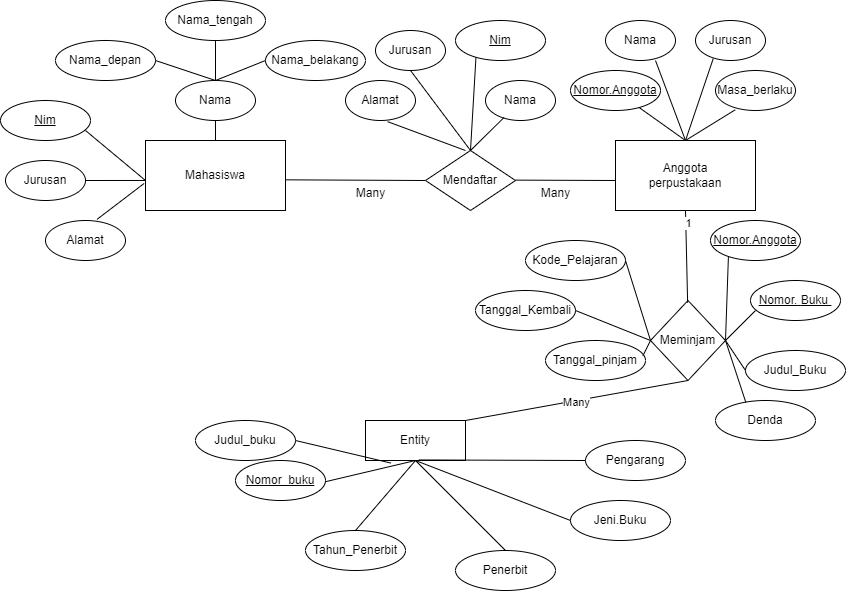

The diagram above was exported from draw.io. Its source (the exported page's mxGraphModel, read from the mxfile embedded in the PNG):
<mxGraphModel dx="1903" dy="1254" grid="1" gridSize="10" guides="1" tooltips="1" connect="1" arrows="1" fold="1" page="1" pageScale="1" pageWidth="850" pageHeight="1100" math="0" shadow="0">
  <root>
    <mxCell id="0" />
    <mxCell id="1" parent="0" />
    <mxCell id="MrjNsAOnT55Fm3cDPTby-16" value="Mahasiswa" style="whiteSpace=wrap;html=1;align=center;" vertex="1" parent="1">
      <mxGeometry x="160" y="160" width="140" height="70" as="geometry" />
    </mxCell>
    <mxCell id="MrjNsAOnT55Fm3cDPTby-17" value="Nama" style="ellipse;whiteSpace=wrap;html=1;align=center;" vertex="1" parent="1">
      <mxGeometry x="190" y="100" width="80" height="40" as="geometry" />
    </mxCell>
    <mxCell id="MrjNsAOnT55Fm3cDPTby-18" value="Nama_belakang" style="ellipse;whiteSpace=wrap;html=1;align=center;" vertex="1" parent="1">
      <mxGeometry x="280" y="60" width="100" height="40" as="geometry" />
    </mxCell>
    <mxCell id="MrjNsAOnT55Fm3cDPTby-19" value="Nama_tengah" style="ellipse;whiteSpace=wrap;html=1;align=center;" vertex="1" parent="1">
      <mxGeometry x="180" y="20" width="100" height="40" as="geometry" />
    </mxCell>
    <mxCell id="MrjNsAOnT55Fm3cDPTby-20" value="Nama_depan" style="ellipse;whiteSpace=wrap;html=1;align=center;" vertex="1" parent="1">
      <mxGeometry x="70" y="60" width="100" height="40" as="geometry" />
    </mxCell>
    <mxCell id="MrjNsAOnT55Fm3cDPTby-21" value="" style="endArrow=none;html=1;rounded=0;" edge="1" parent="1" target="MrjNsAOnT55Fm3cDPTby-17">
      <mxGeometry relative="1" as="geometry">
        <mxPoint x="230" y="160" as="sourcePoint" />
        <mxPoint x="410" y="130" as="targetPoint" />
      </mxGeometry>
    </mxCell>
    <mxCell id="MrjNsAOnT55Fm3cDPTby-22" value="" style="endArrow=none;html=1;rounded=0;exitX=0.5;exitY=0;exitDx=0;exitDy=0;entryX=0.5;entryY=1;entryDx=0;entryDy=0;" edge="1" parent="1" source="MrjNsAOnT55Fm3cDPTby-17" target="MrjNsAOnT55Fm3cDPTby-19">
      <mxGeometry relative="1" as="geometry">
        <mxPoint x="220" y="90" as="sourcePoint" />
        <mxPoint x="270" y="90" as="targetPoint" />
      </mxGeometry>
    </mxCell>
    <mxCell id="MrjNsAOnT55Fm3cDPTby-23" value="" style="endArrow=none;html=1;rounded=0;exitX=0.5;exitY=0;exitDx=0;exitDy=0;entryX=0;entryY=0.5;entryDx=0;entryDy=0;" edge="1" parent="1" source="MrjNsAOnT55Fm3cDPTby-17" target="MrjNsAOnT55Fm3cDPTby-18">
      <mxGeometry relative="1" as="geometry">
        <mxPoint x="240" y="110" as="sourcePoint" />
        <mxPoint x="240" y="70" as="targetPoint" />
      </mxGeometry>
    </mxCell>
    <mxCell id="MrjNsAOnT55Fm3cDPTby-24" value="" style="endArrow=none;html=1;rounded=0;" edge="1" parent="1">
      <mxGeometry relative="1" as="geometry">
        <mxPoint x="230" y="100" as="sourcePoint" />
        <mxPoint x="170" y="80" as="targetPoint" />
        <Array as="points">
          <mxPoint x="170" y="80" />
        </Array>
      </mxGeometry>
    </mxCell>
    <mxCell id="MrjNsAOnT55Fm3cDPTby-26" value="Jurusan" style="ellipse;whiteSpace=wrap;html=1;align=center;" vertex="1" parent="1">
      <mxGeometry x="20" y="180" width="80" height="40" as="geometry" />
    </mxCell>
    <mxCell id="MrjNsAOnT55Fm3cDPTby-27" value="Alamat" style="ellipse;whiteSpace=wrap;html=1;align=center;" vertex="1" parent="1">
      <mxGeometry x="60" y="240" width="80" height="40" as="geometry" />
    </mxCell>
    <mxCell id="MrjNsAOnT55Fm3cDPTby-29" value="" style="endArrow=none;html=1;rounded=0;exitX=1;exitY=0.5;exitDx=0;exitDy=0;entryX=0.003;entryY=0.571;entryDx=0;entryDy=0;entryPerimeter=0;" edge="1" parent="1" source="MrjNsAOnT55Fm3cDPTby-26" target="MrjNsAOnT55Fm3cDPTby-16">
      <mxGeometry relative="1" as="geometry">
        <mxPoint x="160" y="260" as="sourcePoint" />
        <mxPoint x="320" y="260" as="targetPoint" />
      </mxGeometry>
    </mxCell>
    <mxCell id="MrjNsAOnT55Fm3cDPTby-30" value="" style="endArrow=none;html=1;rounded=0;entryX=0.5;entryY=1;entryDx=0;entryDy=0;" edge="1" parent="1">
      <mxGeometry relative="1" as="geometry">
        <mxPoint x="160" y="200" as="sourcePoint" />
        <mxPoint x="100" y="150" as="targetPoint" />
      </mxGeometry>
    </mxCell>
    <mxCell id="MrjNsAOnT55Fm3cDPTby-32" value="" style="endArrow=none;html=1;rounded=0;exitX=0.643;exitY=-0.027;exitDx=0;exitDy=0;entryX=-0.01;entryY=0.614;entryDx=0;entryDy=0;entryPerimeter=0;exitPerimeter=0;" edge="1" parent="1" source="MrjNsAOnT55Fm3cDPTby-27" target="MrjNsAOnT55Fm3cDPTby-16">
      <mxGeometry relative="1" as="geometry">
        <mxPoint x="110" y="210" as="sourcePoint" />
        <mxPoint x="170" y="210" as="targetPoint" />
      </mxGeometry>
    </mxCell>
    <mxCell id="MrjNsAOnT55Fm3cDPTby-33" value="" style="endArrow=none;html=1;rounded=0;entryX=0;entryY=0.5;entryDx=0;entryDy=0;" edge="1" parent="1" target="MrjNsAOnT55Fm3cDPTby-34">
      <mxGeometry relative="1" as="geometry">
        <mxPoint x="300" y="199.32999999999998" as="sourcePoint" />
        <mxPoint x="400" y="199" as="targetPoint" />
      </mxGeometry>
    </mxCell>
    <mxCell id="MrjNsAOnT55Fm3cDPTby-34" value="Mendaftar" style="shape=rhombus;perimeter=rhombusPerimeter;whiteSpace=wrap;html=1;align=center;" vertex="1" parent="1">
      <mxGeometry x="440" y="170" width="90" height="60" as="geometry" />
    </mxCell>
    <mxCell id="MrjNsAOnT55Fm3cDPTby-35" value="Nama" style="ellipse;whiteSpace=wrap;html=1;align=center;" vertex="1" parent="1">
      <mxGeometry x="500" y="100" width="70" height="40" as="geometry" />
    </mxCell>
    <mxCell id="MrjNsAOnT55Fm3cDPTby-36" value="Alamat" style="ellipse;whiteSpace=wrap;html=1;align=center;" vertex="1" parent="1">
      <mxGeometry x="360" y="100" width="70" height="40" as="geometry" />
    </mxCell>
    <mxCell id="MrjNsAOnT55Fm3cDPTby-37" value="Jurusan" style="ellipse;whiteSpace=wrap;html=1;align=center;" vertex="1" parent="1">
      <mxGeometry x="390" y="50" width="70" height="40" as="geometry" />
    </mxCell>
    <mxCell id="MrjNsAOnT55Fm3cDPTby-39" value="" style="endArrow=none;html=1;rounded=0;exitX=0.5;exitY=0;exitDx=0;exitDy=0;entryX=0.265;entryY=0.924;entryDx=0;entryDy=0;entryPerimeter=0;" edge="1" parent="1" source="MrjNsAOnT55Fm3cDPTby-34" target="MrjNsAOnT55Fm3cDPTby-35">
      <mxGeometry relative="1" as="geometry">
        <mxPoint x="470" y="150" as="sourcePoint" />
        <mxPoint x="490" y="150" as="targetPoint" />
      </mxGeometry>
    </mxCell>
    <mxCell id="MrjNsAOnT55Fm3cDPTby-40" value="" style="endArrow=none;html=1;rounded=0;entryX=0.444;entryY=0;entryDx=0;entryDy=0;entryPerimeter=0;exitX=0.602;exitY=1.029;exitDx=0;exitDy=0;exitPerimeter=0;" edge="1" parent="1" source="MrjNsAOnT55Fm3cDPTby-36" target="MrjNsAOnT55Fm3cDPTby-34">
      <mxGeometry relative="1" as="geometry">
        <mxPoint x="470" y="150" as="sourcePoint" />
        <mxPoint x="630" y="150" as="targetPoint" />
      </mxGeometry>
    </mxCell>
    <mxCell id="MrjNsAOnT55Fm3cDPTby-42" value="" style="endArrow=none;html=1;rounded=0;exitX=0.5;exitY=0;exitDx=0;exitDy=0;entryX=0.228;entryY=0.891;entryDx=0;entryDy=0;entryPerimeter=0;" edge="1" parent="1" source="MrjNsAOnT55Fm3cDPTby-34" target="MrjNsAOnT55Fm3cDPTby-103">
      <mxGeometry relative="1" as="geometry">
        <mxPoint x="470" y="150" as="sourcePoint" />
        <mxPoint x="487.8499999999999" y="90.03999999999996" as="targetPoint" />
      </mxGeometry>
    </mxCell>
    <mxCell id="MrjNsAOnT55Fm3cDPTby-43" value="" style="endArrow=none;html=1;rounded=0;entryX=0.5;entryY=1;entryDx=0;entryDy=0;exitX=0.5;exitY=0;exitDx=0;exitDy=0;" edge="1" parent="1" source="MrjNsAOnT55Fm3cDPTby-34" target="MrjNsAOnT55Fm3cDPTby-37">
      <mxGeometry relative="1" as="geometry">
        <mxPoint x="470" y="150" as="sourcePoint" />
        <mxPoint x="630" y="150" as="targetPoint" />
      </mxGeometry>
    </mxCell>
    <mxCell id="MrjNsAOnT55Fm3cDPTby-44" value="Anggota&lt;div&gt;perpustakaan&lt;/div&gt;" style="whiteSpace=wrap;html=1;align=center;" vertex="1" parent="1">
      <mxGeometry x="630" y="160" width="140" height="70" as="geometry" />
    </mxCell>
    <mxCell id="MrjNsAOnT55Fm3cDPTby-46" value="" style="endArrow=none;html=1;rounded=0;" edge="1" parent="1">
      <mxGeometry relative="1" as="geometry">
        <mxPoint x="530" y="199.62" as="sourcePoint" />
        <mxPoint x="630" y="200" as="targetPoint" />
      </mxGeometry>
    </mxCell>
    <mxCell id="MrjNsAOnT55Fm3cDPTby-48" value="Nama" style="ellipse;whiteSpace=wrap;html=1;align=center;" vertex="1" parent="1">
      <mxGeometry x="620" y="40" width="70" height="40" as="geometry" />
    </mxCell>
    <mxCell id="MrjNsAOnT55Fm3cDPTby-49" value="Jurusan" style="ellipse;whiteSpace=wrap;html=1;align=center;" vertex="1" parent="1">
      <mxGeometry x="710" y="40" width="70" height="40" as="geometry" />
    </mxCell>
    <mxCell id="MrjNsAOnT55Fm3cDPTby-50" value="Masa_berlaku" style="ellipse;whiteSpace=wrap;html=1;align=center;" vertex="1" parent="1">
      <mxGeometry x="730" y="90" width="80" height="40" as="geometry" />
    </mxCell>
    <mxCell id="MrjNsAOnT55Fm3cDPTby-51" value="" style="endArrow=none;html=1;rounded=0;entryX=0.247;entryY=0.982;entryDx=0;entryDy=0;entryPerimeter=0;exitX=0.5;exitY=0;exitDx=0;exitDy=0;" edge="1" parent="1" source="MrjNsAOnT55Fm3cDPTby-44" target="MrjNsAOnT55Fm3cDPTby-50">
      <mxGeometry relative="1" as="geometry">
        <mxPoint x="630" y="150" as="sourcePoint" />
        <mxPoint x="790" y="150" as="targetPoint" />
      </mxGeometry>
    </mxCell>
    <mxCell id="MrjNsAOnT55Fm3cDPTby-53" value="" style="endArrow=none;html=1;rounded=0;exitX=0.5;exitY=0;exitDx=0;exitDy=0;entryX=0.755;entryY=0.912;entryDx=0;entryDy=0;entryPerimeter=0;" edge="1" parent="1" source="MrjNsAOnT55Fm3cDPTby-44">
      <mxGeometry relative="1" as="geometry">
        <mxPoint x="710" y="170" as="sourcePoint" />
        <mxPoint x="652.8499999999999" y="126.48000000000002" as="targetPoint" />
      </mxGeometry>
    </mxCell>
    <mxCell id="MrjNsAOnT55Fm3cDPTby-54" value="" style="endArrow=none;html=1;rounded=0;entryX=0.253;entryY=0.955;entryDx=0;entryDy=0;entryPerimeter=0;" edge="1" parent="1" target="MrjNsAOnT55Fm3cDPTby-49">
      <mxGeometry relative="1" as="geometry">
        <mxPoint x="700" y="160" as="sourcePoint" />
        <mxPoint x="730" y="250" as="targetPoint" />
      </mxGeometry>
    </mxCell>
    <mxCell id="MrjNsAOnT55Fm3cDPTby-55" value="" style="endArrow=none;html=1;rounded=0;exitX=0.714;exitY=1;exitDx=0;exitDy=0;exitPerimeter=0;" edge="1" parent="1" source="MrjNsAOnT55Fm3cDPTby-48">
      <mxGeometry relative="1" as="geometry">
        <mxPoint x="510" y="160" as="sourcePoint" />
        <mxPoint x="700" y="160" as="targetPoint" />
      </mxGeometry>
    </mxCell>
    <mxCell id="MrjNsAOnT55Fm3cDPTby-57" value="Meminjam" style="shape=rhombus;perimeter=rhombusPerimeter;whiteSpace=wrap;html=1;align=center;" vertex="1" parent="1">
      <mxGeometry x="665" y="320" width="75" height="80" as="geometry" />
    </mxCell>
    <mxCell id="MrjNsAOnT55Fm3cDPTby-58" value="" style="endArrow=none;html=1;rounded=0;entryX=0.495;entryY=0.028;entryDx=0;entryDy=0;entryPerimeter=0;exitX=0.5;exitY=1;exitDx=0;exitDy=0;" edge="1" parent="1" source="MrjNsAOnT55Fm3cDPTby-44" target="MrjNsAOnT55Fm3cDPTby-57">
      <mxGeometry relative="1" as="geometry">
        <mxPoint x="540" y="310" as="sourcePoint" />
        <mxPoint x="700" y="310" as="targetPoint" />
      </mxGeometry>
    </mxCell>
    <mxCell id="MrjNsAOnT55Fm3cDPTby-113" value="1" style="edgeLabel;html=1;align=center;verticalAlign=middle;resizable=0;points=[];" vertex="1" connectable="0" parent="MrjNsAOnT55Fm3cDPTby-58">
      <mxGeometry x="-0.7274" y="1" relative="1" as="geometry">
        <mxPoint as="offset" />
      </mxGeometry>
    </mxCell>
    <mxCell id="MrjNsAOnT55Fm3cDPTby-73" value="" style="endArrow=none;html=1;rounded=0;entryX=0.5;entryY=1;entryDx=0;entryDy=0;exitX=1;exitY=0;exitDx=0;exitDy=0;" edge="1" parent="1" source="MrjNsAOnT55Fm3cDPTby-74" target="MrjNsAOnT55Fm3cDPTby-57">
      <mxGeometry relative="1" as="geometry">
        <mxPoint x="700" y="470" as="sourcePoint" />
        <mxPoint x="450" y="410" as="targetPoint" />
      </mxGeometry>
    </mxCell>
    <mxCell id="MrjNsAOnT55Fm3cDPTby-109" value="Many" style="edgeLabel;html=1;align=center;verticalAlign=middle;resizable=0;points=[];" vertex="1" connectable="0" parent="MrjNsAOnT55Fm3cDPTby-73">
      <mxGeometry x="-0.0131" relative="1" as="geometry">
        <mxPoint as="offset" />
      </mxGeometry>
    </mxCell>
    <mxCell id="MrjNsAOnT55Fm3cDPTby-74" value="Entity" style="whiteSpace=wrap;html=1;align=center;" vertex="1" parent="1">
      <mxGeometry x="380" y="440" width="100" height="40" as="geometry" />
    </mxCell>
    <mxCell id="MrjNsAOnT55Fm3cDPTby-75" value="Penerbit" style="ellipse;whiteSpace=wrap;html=1;align=center;" vertex="1" parent="1">
      <mxGeometry x="470" y="570" width="100" height="40" as="geometry" />
    </mxCell>
    <mxCell id="MrjNsAOnT55Fm3cDPTby-76" value="Jeni.Buku" style="ellipse;whiteSpace=wrap;html=1;align=center;" vertex="1" parent="1">
      <mxGeometry x="585" y="520" width="100" height="40" as="geometry" />
    </mxCell>
    <mxCell id="MrjNsAOnT55Fm3cDPTby-78" value="Tahun_Penerbit" style="ellipse;whiteSpace=wrap;html=1;align=center;" vertex="1" parent="1">
      <mxGeometry x="320" y="550" width="100" height="40" as="geometry" />
    </mxCell>
    <mxCell id="MrjNsAOnT55Fm3cDPTby-79" value="Pengarang" style="ellipse;whiteSpace=wrap;html=1;align=center;" vertex="1" parent="1">
      <mxGeometry x="600" y="460" width="100" height="40" as="geometry" />
    </mxCell>
    <mxCell id="MrjNsAOnT55Fm3cDPTby-80" value="" style="endArrow=none;html=1;rounded=0;entryX=0.5;entryY=1;entryDx=0;entryDy=0;exitX=0.5;exitY=0;exitDx=0;exitDy=0;" edge="1" parent="1" source="MrjNsAOnT55Fm3cDPTby-78" target="MrjNsAOnT55Fm3cDPTby-74">
      <mxGeometry relative="1" as="geometry">
        <mxPoint x="350" y="500" as="sourcePoint" />
        <mxPoint x="510" y="500" as="targetPoint" />
      </mxGeometry>
    </mxCell>
    <mxCell id="MrjNsAOnT55Fm3cDPTby-81" value="" style="endArrow=none;html=1;rounded=0;entryX=0.5;entryY=1;entryDx=0;entryDy=0;exitX=0.954;exitY=0.307;exitDx=0;exitDy=0;exitPerimeter=0;" edge="1" parent="1" target="MrjNsAOnT55Fm3cDPTby-74">
      <mxGeometry relative="1" as="geometry">
        <mxPoint x="335.4000000000001" y="502.2800000000002" as="sourcePoint" />
        <mxPoint x="500" y="510" as="targetPoint" />
      </mxGeometry>
    </mxCell>
    <mxCell id="MrjNsAOnT55Fm3cDPTby-82" value="" style="endArrow=none;html=1;rounded=0;entryX=0.5;entryY=1;entryDx=0;entryDy=0;exitX=0.5;exitY=0;exitDx=0;exitDy=0;" edge="1" parent="1" source="MrjNsAOnT55Fm3cDPTby-75" target="MrjNsAOnT55Fm3cDPTby-74">
      <mxGeometry relative="1" as="geometry">
        <mxPoint x="310" y="600" as="sourcePoint" />
        <mxPoint x="470" y="600" as="targetPoint" />
      </mxGeometry>
    </mxCell>
    <mxCell id="MrjNsAOnT55Fm3cDPTby-83" value="" style="endArrow=none;html=1;rounded=0;entryX=0;entryY=0.5;entryDx=0;entryDy=0;exitX=0.5;exitY=1;exitDx=0;exitDy=0;" edge="1" parent="1" source="MrjNsAOnT55Fm3cDPTby-74" target="MrjNsAOnT55Fm3cDPTby-76">
      <mxGeometry relative="1" as="geometry">
        <mxPoint x="760" y="510" as="sourcePoint" />
        <mxPoint x="920" y="510" as="targetPoint" />
      </mxGeometry>
    </mxCell>
    <mxCell id="MrjNsAOnT55Fm3cDPTby-85" value="" style="endArrow=none;html=1;rounded=0;entryX=0;entryY=0.5;entryDx=0;entryDy=0;exitX=0.532;exitY=0.986;exitDx=0;exitDy=0;exitPerimeter=0;" edge="1" parent="1" source="MrjNsAOnT55Fm3cDPTby-74" target="MrjNsAOnT55Fm3cDPTby-79">
      <mxGeometry relative="1" as="geometry">
        <mxPoint x="435" y="480" as="sourcePoint" />
        <mxPoint x="540" y="410" as="targetPoint" />
      </mxGeometry>
    </mxCell>
    <mxCell id="MrjNsAOnT55Fm3cDPTby-86" value="Kode_Pelajaran" style="ellipse;whiteSpace=wrap;html=1;align=center;" vertex="1" parent="1">
      <mxGeometry x="540" y="260" width="100" height="40" as="geometry" />
    </mxCell>
    <mxCell id="MrjNsAOnT55Fm3cDPTby-87" value="Tanggal_Kembali" style="ellipse;whiteSpace=wrap;html=1;align=center;" vertex="1" parent="1">
      <mxGeometry x="490" y="310" width="100" height="40" as="geometry" />
    </mxCell>
    <mxCell id="MrjNsAOnT55Fm3cDPTby-88" value="Tanggal_pinjam" style="ellipse;whiteSpace=wrap;html=1;align=center;" vertex="1" parent="1">
      <mxGeometry x="560" y="360" width="100" height="40" as="geometry" />
    </mxCell>
    <mxCell id="MrjNsAOnT55Fm3cDPTby-91" value="Judul_Buku" style="ellipse;whiteSpace=wrap;html=1;align=center;" vertex="1" parent="1">
      <mxGeometry x="760" y="370" width="100" height="40" as="geometry" />
    </mxCell>
    <mxCell id="MrjNsAOnT55Fm3cDPTby-92" value="Denda" style="ellipse;whiteSpace=wrap;html=1;align=center;" vertex="1" parent="1">
      <mxGeometry x="730" y="420" width="100" height="40" as="geometry" />
    </mxCell>
    <mxCell id="MrjNsAOnT55Fm3cDPTby-93" value="" style="endArrow=none;html=1;rounded=0;entryX=0.303;entryY=0.045;entryDx=0;entryDy=0;entryPerimeter=0;exitX=1;exitY=0.5;exitDx=0;exitDy=0;" edge="1" parent="1" source="MrjNsAOnT55Fm3cDPTby-57" target="MrjNsAOnT55Fm3cDPTby-92">
      <mxGeometry relative="1" as="geometry">
        <mxPoint x="680" y="410" as="sourcePoint" />
        <mxPoint x="840" y="410" as="targetPoint" />
      </mxGeometry>
    </mxCell>
    <mxCell id="MrjNsAOnT55Fm3cDPTby-94" value="" style="endArrow=none;html=1;rounded=0;entryX=0;entryY=0.5;entryDx=0;entryDy=0;exitX=1;exitY=0.5;exitDx=0;exitDy=0;" edge="1" parent="1" source="MrjNsAOnT55Fm3cDPTby-57" target="MrjNsAOnT55Fm3cDPTby-91">
      <mxGeometry relative="1" as="geometry">
        <mxPoint x="750" y="350" as="sourcePoint" />
        <mxPoint x="780" y="416" as="targetPoint" />
      </mxGeometry>
    </mxCell>
    <mxCell id="MrjNsAOnT55Fm3cDPTby-95" value="" style="endArrow=none;html=1;rounded=0;entryX=0.056;entryY=0.75;entryDx=0;entryDy=0;exitX=1;exitY=0.5;exitDx=0;exitDy=0;entryPerimeter=0;" edge="1" parent="1" source="MrjNsAOnT55Fm3cDPTby-57" target="MrjNsAOnT55Fm3cDPTby-106">
      <mxGeometry relative="1" as="geometry">
        <mxPoint x="750" y="370" as="sourcePoint" />
        <mxPoint x="759.7" y="342.8800000000001" as="targetPoint" />
      </mxGeometry>
    </mxCell>
    <mxCell id="MrjNsAOnT55Fm3cDPTby-96" value="" style="endArrow=none;html=1;rounded=0;entryX=0.029;entryY=0.66;entryDx=0;entryDy=0;exitX=1;exitY=0.5;exitDx=0;exitDy=0;entryPerimeter=0;" edge="1" parent="1" source="MrjNsAOnT55Fm3cDPTby-57">
      <mxGeometry relative="1" as="geometry">
        <mxPoint x="750" y="370" as="sourcePoint" />
        <mxPoint x="742.8999999999999" y="276.4" as="targetPoint" />
      </mxGeometry>
    </mxCell>
    <mxCell id="MrjNsAOnT55Fm3cDPTby-97" value="" style="endArrow=none;html=1;rounded=0;entryX=1;entryY=0.5;entryDx=0;entryDy=0;exitX=0;exitY=0.5;exitDx=0;exitDy=0;" edge="1" parent="1" source="MrjNsAOnT55Fm3cDPTby-57" target="MrjNsAOnT55Fm3cDPTby-86">
      <mxGeometry relative="1" as="geometry">
        <mxPoint x="750" y="370" as="sourcePoint" />
        <mxPoint x="753" y="286" as="targetPoint" />
      </mxGeometry>
    </mxCell>
    <mxCell id="MrjNsAOnT55Fm3cDPTby-98" value="" style="endArrow=none;html=1;rounded=0;entryX=1;entryY=0.5;entryDx=0;entryDy=0;exitX=0;exitY=0.5;exitDx=0;exitDy=0;" edge="1" parent="1" source="MrjNsAOnT55Fm3cDPTby-57" target="MrjNsAOnT55Fm3cDPTby-87">
      <mxGeometry relative="1" as="geometry">
        <mxPoint x="675" y="370" as="sourcePoint" />
        <mxPoint x="650" y="290" as="targetPoint" />
      </mxGeometry>
    </mxCell>
    <mxCell id="MrjNsAOnT55Fm3cDPTby-100" value="" style="endArrow=none;html=1;rounded=0;entryX=0.975;entryY=0.378;entryDx=0;entryDy=0;exitX=0;exitY=0.5;exitDx=0;exitDy=0;entryPerimeter=0;" edge="1" parent="1" source="MrjNsAOnT55Fm3cDPTby-57" target="MrjNsAOnT55Fm3cDPTby-88">
      <mxGeometry relative="1" as="geometry">
        <mxPoint x="675" y="370" as="sourcePoint" />
        <mxPoint x="600" y="340" as="targetPoint" />
      </mxGeometry>
    </mxCell>
    <mxCell id="MrjNsAOnT55Fm3cDPTby-101" value="Nim" style="ellipse;whiteSpace=wrap;html=1;align=center;fontStyle=4;" vertex="1" parent="1">
      <mxGeometry x="15" y="120" width="90" height="40" as="geometry" />
    </mxCell>
    <mxCell id="MrjNsAOnT55Fm3cDPTby-103" value="Nim" style="ellipse;whiteSpace=wrap;html=1;align=center;fontStyle=4;" vertex="1" parent="1">
      <mxGeometry x="470" y="40" width="90" height="40" as="geometry" />
    </mxCell>
    <mxCell id="MrjNsAOnT55Fm3cDPTby-104" value="Nomor.Anggota" style="ellipse;whiteSpace=wrap;html=1;align=center;fontStyle=4;" vertex="1" parent="1">
      <mxGeometry x="585" y="90" width="90" height="40" as="geometry" />
    </mxCell>
    <mxCell id="MrjNsAOnT55Fm3cDPTby-105" value="Nomor.Anggota" style="ellipse;whiteSpace=wrap;html=1;align=center;fontStyle=4;" vertex="1" parent="1">
      <mxGeometry x="725" y="240" width="90" height="40" as="geometry" />
    </mxCell>
    <mxCell id="MrjNsAOnT55Fm3cDPTby-106" value="Nomor.&lt;b&gt;&amp;nbsp;&lt;/b&gt;Buku&amp;nbsp;" style="ellipse;whiteSpace=wrap;html=1;align=center;fontStyle=4;" vertex="1" parent="1">
      <mxGeometry x="765" y="300" width="90" height="40" as="geometry" />
    </mxCell>
    <mxCell id="MrjNsAOnT55Fm3cDPTby-110" value="Nomor_buku" style="ellipse;whiteSpace=wrap;html=1;align=center;fontStyle=4;" vertex="1" parent="1">
      <mxGeometry x="250" y="480" width="90" height="40" as="geometry" />
    </mxCell>
    <mxCell id="MrjNsAOnT55Fm3cDPTby-111" value="Judul_buku" style="ellipse;whiteSpace=wrap;html=1;align=center;" vertex="1" parent="1">
      <mxGeometry x="210" y="440" width="100" height="40" as="geometry" />
    </mxCell>
    <mxCell id="MrjNsAOnT55Fm3cDPTby-112" value="" style="endArrow=none;html=1;rounded=0;exitX=1;exitY=0.5;exitDx=0;exitDy=0;entryX=0.255;entryY=1.065;entryDx=0;entryDy=0;entryPerimeter=0;" edge="1" parent="1" source="MrjNsAOnT55Fm3cDPTby-111" target="MrjNsAOnT55Fm3cDPTby-74">
      <mxGeometry relative="1" as="geometry">
        <mxPoint x="345.4000000000001" y="512.2800000000002" as="sourcePoint" />
        <mxPoint x="430" y="490" as="targetPoint" />
      </mxGeometry>
    </mxCell>
    <mxCell id="MrjNsAOnT55Fm3cDPTby-115" value="Many" style="text;html=1;align=center;verticalAlign=middle;resizable=0;points=[];autosize=1;strokeColor=none;fillColor=none;" vertex="1" parent="1">
      <mxGeometry x="545" y="198" width="50" height="30" as="geometry" />
    </mxCell>
    <mxCell id="MrjNsAOnT55Fm3cDPTby-116" value="Many" style="text;html=1;align=center;verticalAlign=middle;resizable=0;points=[];autosize=1;strokeColor=none;fillColor=none;" vertex="1" parent="1">
      <mxGeometry x="360" y="198" width="50" height="30" as="geometry" />
    </mxCell>
  </root>
</mxGraphModel>